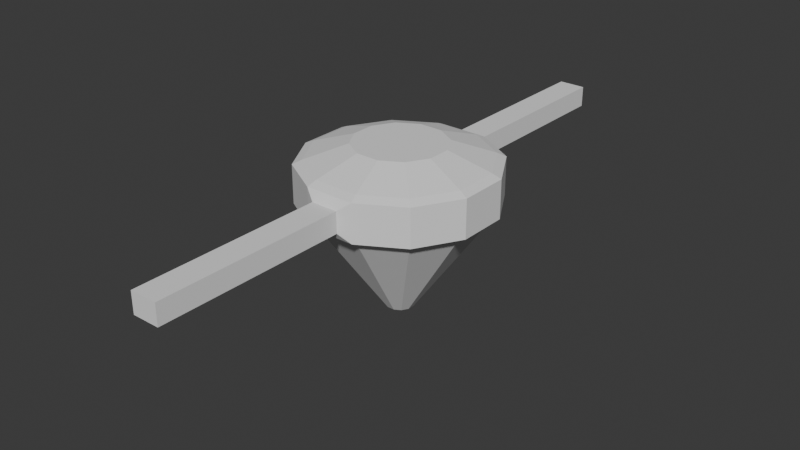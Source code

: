 # Source: LP_Space_Station.blend  (saved by Blender 4.4.32; exported with 4.5.12 LTS)
import bpy
from mathutils import Matrix  # noqa: F401  (used for matrix-valued properties, if any)

bpy.ops.wm.read_factory_settings(use_empty=True)
scene = bpy.context.scene
scene.name = 'Scene'

# ---- collections
col_collection = bpy.data.collections.new('Collection'); scene.collection.children.link(col_collection)

# ---- world
world_world = bpy.data.worlds.new('World'); scene.world = world_world
world_world.use_nodes = True; world_world.node_tree.nodes.clear()
_N = world_world.node_tree.nodes; _L = world_world.node_tree.links
n0 = _N.new('ShaderNodeOutputWorld'); n0.name = 'World Output'; n0.location = (300, 300)
n1 = _N.new('ShaderNodeBackground'); n1.name = 'Background'; n1.location = (10, 300)
n1.inputs[0].default_value = (0.05088, 0.05088, 0.05088, 1.0)
_L.new(n1.outputs[0], n0.inputs[0])
n0.is_active_output = True
world_world.color = (0.05088, 0.05088, 0.05088)
world_world.sun_shadow_jitter_overblur = 0.0

# ---- meshes
me_cylinder = bpy.data.meshes.new('Cylinder')
me_cylinder.from_pydata([(0.9659, 0.2588, -1.0), (0.9659, 0.2588, 1.0), (0.9659, -0.2588, -1.0), (0.9659, -0.2588, 1.0), (0.7071, -0.7071, -1.0), (0.7071, -0.7071, 1.0), (0.2588, -0.9659, -1.0), (0.2588, -0.9659, 1.0), (-0.2588, -0.9659, -1.0), (-0.2588, -0.9659, 1.0), (-0.7071, -0.7071, -1.0), (-0.7071, -0.7071, 1.0), (-0.9659, -0.2588, -1.0), (-0.9659, -0.2588, 1.0), (-0.9659, 0.2588, -1.0), (-0.9659, 0.2588, 1.0), (-0.7071, 0.7071, -1.0), (-0.7071, 0.7071, 1.0), (-0.2588, 0.9659, -1.0), (-0.2588, 0.9659, 1.0), (0.2588, 0.9659, -1.0), (0.2588, 0.9659, 1.0), (0.7071, 0.7071, -1.0), (0.7071, 0.7071, 1.0), (0.8764, 0.2348, -1.209), (0.8764, -0.2348, -1.209), (0.8764, -0.2348, 1.209), (0.8764, 0.2348, 1.209), (0.6415, -0.6415, -1.209), (0.6415, -0.6415, 1.209), (0.2348, -0.8764, -1.209), (0.2348, -0.8764, 1.209), (-0.2348, -0.8764, -1.209), (-0.2348, -0.8764, 1.209), (-0.6415, -0.6415, -1.209), (-0.6415, -0.6415, 1.209), (-0.8764, -0.2348, -1.209), (-0.8764, -0.2348, 1.209), (-0.8764, 0.2348, -1.209), (-0.8764, 0.2348, 1.209), (-0.6415, 0.6415, -1.209), (-0.6415, 0.6415, 1.209), (-0.2348, 0.8764, -1.209), (-0.2348, 0.8764, 1.209), (0.2348, 0.8764, -1.209), (0.2348, 0.8764, 1.209), (0.6415, 0.6415, -1.209), (0.6415, 0.6415, 1.209), (0.1414, 0.0379, -6.682), (0.1414, -0.0379, -6.682), (0.1035, -0.1035, -6.682), (0.0379, -0.1414, -6.682), (-0.0379, -0.1414, -6.682), (-0.1035, -0.1035, -6.682), (-0.1414, -0.0379, -6.682), (-0.1414, 0.0379, -6.682), (-0.1035, 0.1035, -6.682), (-0.0379, 0.1414, -6.682), (0.0379, 0.1414, -6.682), (0.1035, 0.1035, -6.682), (0.4563, -0.1223, 1.942), (0.4563, 0.1223, 1.942), (0.334, -0.334, 1.942), (0.1223, -0.4563, 1.942), (-0.1223, -0.4563, 1.942), (-0.334, -0.334, 1.942), (-0.4563, -0.1223, 1.942), (-0.4563, 0.1223, 1.942), (-0.334, 0.334, 1.942), (-0.1223, 0.4563, 1.942), (0.1223, 0.4563, 1.942), (0.334, 0.334, 1.942), (0.1415, -1.028, 0.5466), (0.1415, -1.028, -0.5466), (-0.1415, -1.028, -0.5466), (-0.1415, -1.028, 0.5466), (-0.1415, 1.028, 0.5466), (-0.1415, 1.028, -0.5466), (0.1415, 1.028, -0.5466), (0.1415, 1.028, 0.5466), (0.1415, -3.0, 0.5466), (0.1415, -3.0, -0.5466), (-0.1415, -3.0, -0.5466), (-0.1415, -3.0, 0.5466), (-0.1415, 3.0, 0.5466), (-0.1415, 3.0, -0.5466), (0.1415, 3.0, -0.5466), (0.1415, 3.0, 0.5466)], [], [(0, 1, 3, 2), (2, 3, 5, 4), (4, 5, 7, 6), (21, 20, 78, 79), (8, 9, 11, 10), (10, 11, 13, 12), (12, 13, 15, 14), (14, 15, 17, 16), (16, 17, 19, 18), (8, 6, 73, 74), (23, 21, 45, 47), (20, 21, 23, 22), (22, 23, 1, 0), (13, 11, 35, 37), (43, 41, 68, 69), (34, 36, 54, 53), (6, 8, 32, 30), (16, 18, 42, 40), (9, 7, 31, 33), (19, 17, 41, 43), (2, 4, 28, 25), (12, 14, 38, 36), (22, 0, 24, 46), (5, 3, 26, 29), (15, 13, 37, 39), (1, 23, 47, 27), (8, 10, 34, 32), (18, 20, 44, 42), (11, 9, 33, 35), (21, 19, 43, 45), (4, 6, 30, 28), (14, 16, 40, 38), (0, 2, 25, 24), (7, 5, 29, 31), (17, 15, 39, 41), (3, 1, 27, 26), (10, 12, 36, 34), (20, 22, 46, 44), (48, 49, 50, 51, 52, 53, 54, 55, 56, 57, 58, 59), (24, 25, 49, 48), (38, 40, 56, 55), (28, 30, 51, 50), (42, 44, 58, 57), (32, 34, 53, 52), (46, 24, 48, 59), (36, 38, 55, 54), (25, 28, 50, 49), (40, 42, 57, 56), (30, 32, 52, 51), (44, 46, 59, 58), (60, 61, 71, 70, 69, 68, 67, 66, 65, 64, 63, 62), (33, 31, 63, 64), (47, 45, 70, 71), (37, 35, 65, 66), (26, 27, 61, 60), (41, 39, 67, 68), (31, 29, 62, 63), (45, 43, 69, 70), (35, 33, 64, 65), (27, 47, 71, 61), (39, 37, 66, 67), (29, 26, 60, 62), (72, 75, 83, 80), (76, 79, 87, 84), (20, 18, 77, 78), (7, 9, 75, 72), (6, 7, 72, 73), (19, 21, 79, 76), (18, 19, 76, 77), (9, 8, 74, 75), (81, 80, 83, 82), (73, 72, 80, 81), (75, 74, 82, 83), (74, 73, 81, 82), (85, 84, 87, 86), (77, 76, 84, 85), (79, 78, 86, 87), (78, 77, 85, 86)])
_uv = me_cylinder.uv_layers.new(name='UVMap')
_uv.uv.foreach_set('vector', [1.0, 0.5, 1.0, 1.0, 0.9167, 1.0, 0.9167, 0.5, 0.9167, 0.5, 0.9167, 1.0, 0.8333, 1.0, 0.8333, 0.5, 0.8333, 0.5, 0.8333, 1.0, 0.75, 1.0, 0.75, 0.5, 0.1667, 1.0, 0.1667, 0.5, 0.1667, 0.5, 0.1667, 1.0, 0.6667, 0.5, 0.6667, 1.0, 0.5833, 1.0, 0.5833, 0.5, 0.5833, 0.5, 0.5833, 1.0, 0.5, 1.0, 0.5, 0.5, 0.5, 0.5, 0.5, 1.0, 0.4167, 1.0, 0.4167, 0.5, 0.4167, 0.5, 0.4167, 1.0, 0.3333, 1.0, 0.3333, 0.5, 0.3333, 0.5, 0.3333, 1.0, 0.25, 1.0, 0.25, 0.5, 0.6667, 0.5, 0.75, 0.5, 0.75, 0.5, 0.6667, 0.5, 0.08333, 1.0, 0.1667, 1.0, 0.1667, 1.0, 0.08333, 1.0, 0.1667, 0.5, 0.1667, 1.0, 0.08333, 1.0, 0.08333, 0.5, 0.08333, 0.5, 0.08333, 1.0, 7.451e-08, 1.0, 7.451e-08, 0.5, 0.5, 1.0, 0.5833, 1.0, 0.5833, 1.0, 0.5, 1.0, 0.25, 1.0, 0.3333, 1.0, 0.3333, 1.0, 0.25, 1.0, 0.5833, 0.5, 0.5, 0.5, 0.5, 0.5, 0.5833, 0.5, 0.75, 0.5, 0.6667, 0.5, 0.6667, 0.5, 0.75, 0.5, 0.3333, 0.5, 0.25, 0.5, 0.25, 0.5, 0.3333, 0.5, 0.6667, 1.0, 0.75, 1.0, 0.75, 1.0, 0.6667, 1.0, 0.25, 1.0, 0.3333, 1.0, 0.3333, 1.0, 0.25, 1.0, 0.9167, 0.5, 0.8333, 0.5, 0.8333, 0.5, 0.9167, 0.5, 0.5, 0.5, 0.4167, 0.5, 0.4167, 0.5, 0.5, 0.5, 0.08333, 0.5, 7.451e-08, 0.5, 7.451e-08, 0.5, 0.08333, 0.5, 0.8333, 1.0, 0.9167, 1.0, 0.9167, 1.0, 0.8333, 1.0, 0.4167, 1.0, 0.5, 1.0, 0.5, 1.0, 0.4167, 1.0, 7.451e-08, 1.0, 0.08333, 1.0, 0.08333, 1.0, 7.451e-08, 1.0, 0.6667, 0.5, 0.5833, 0.5, 0.5833, 0.5, 0.6667, 0.5, 0.25, 0.5, 0.1667, 0.5, 0.1667, 0.5, 0.25, 0.5, 0.5833, 1.0, 0.6667, 1.0, 0.6667, 1.0, 0.5833, 1.0, 0.1667, 1.0, 0.25, 1.0, 0.25, 1.0, 0.1667, 1.0, 0.8333, 0.5, 0.75, 0.5, 0.75, 0.5, 0.8333, 0.5, 0.4167, 0.5, 0.3333, 0.5, 0.3333, 0.5, 0.4167, 0.5, 1.0, 0.5, 0.9167, 0.5, 0.9167, 0.5, 1.0, 0.5, 0.75, 1.0, 0.8333, 1.0, 0.8333, 1.0, 0.75, 1.0, 0.3333, 1.0, 0.4167, 1.0, 0.4167, 1.0, 0.3333, 1.0, 0.9167, 1.0, 1.0, 1.0, 1.0, 1.0, 0.9167, 1.0, 0.5833, 0.5, 0.5, 0.5, 0.5, 0.5, 0.5833, 0.5, 0.1667, 0.5, 0.08333, 0.5, 0.08333, 0.5, 0.1667, 0.5, 0.75, 0.49, 0.87, 0.4578, 0.9578, 0.37, 0.99, 0.25, 0.9578, 0.13, 0.87, 0.04215, 0.75, 0.01, 0.63, 0.04215, 0.5422, 0.13, 0.51, 0.25, 0.5422, 0.37, 0.63, 0.4578, 1.0, 0.5, 0.9167, 0.5, 0.9167, 0.5, 1.0, 0.5, 0.4167, 0.5, 0.3333, 0.5, 0.3333, 0.5, 0.4167, 0.5, 0.8333, 0.5, 0.75, 0.5, 0.75, 0.5, 0.8333, 0.5, 0.25, 0.5, 0.1667, 0.5, 0.1667, 0.5, 0.25, 0.5, 0.6667, 0.5, 0.5833, 0.5, 0.5833, 0.5, 0.6667, 0.5, 0.08333, 0.5, 7.451e-08, 0.5, 7.451e-08, 0.5, 0.08333, 0.5, 0.5, 0.5, 0.4167, 0.5, 0.4167, 0.5, 0.5, 0.5, 0.9167, 0.5, 0.8333, 0.5, 0.8333, 0.5, 0.9167, 0.5, 0.3333, 0.5, 0.25, 0.5, 0.25, 0.5, 0.3333, 0.5, 0.75, 0.5, 0.6667, 0.5, 0.6667, 0.5, 0.75, 0.5, 0.1667, 0.5, 0.08333, 0.5, 0.08333, 0.5, 0.1667, 0.5, 0.37, 0.4578, 0.25, 0.49, 0.13, 0.4578, 0.04215, 0.37, 0.01, 0.25, 0.04215, 0.13, 0.13, 0.04215, 0.25, 0.01, 0.37, 0.04215, 0.4578, 0.13, 0.49, 0.25, 0.4578, 0.37, 0.6667, 1.0, 0.75, 1.0, 0.75, 1.0, 0.6667, 1.0, 0.08333, 1.0, 0.1667, 1.0, 0.1667, 1.0, 0.08333, 1.0, 0.5, 1.0, 0.5833, 1.0, 0.5833, 1.0, 0.5, 1.0, 0.9167, 1.0, 1.0, 1.0, 1.0, 1.0, 0.9167, 1.0, 0.3333, 1.0, 0.4167, 1.0, 0.4167, 1.0, 0.3333, 1.0, 0.75, 1.0, 0.8333, 1.0, 0.8333, 1.0, 0.75, 1.0, 0.1667, 1.0, 0.25, 1.0, 0.25, 1.0, 0.1667, 1.0, 0.5833, 1.0, 0.6667, 1.0, 0.6667, 1.0, 0.5833, 1.0, 7.451e-08, 1.0, 0.08333, 1.0, 0.08333, 1.0, 7.451e-08, 1.0, 0.4167, 1.0, 0.5, 1.0, 0.5, 1.0, 0.4167, 1.0, 0.8333, 1.0, 0.9167, 1.0, 0.9167, 1.0, 0.8333, 1.0, 0.75, 1.0, 0.6667, 1.0, 0.6667, 1.0, 0.75, 1.0, 0.25, 1.0, 0.1667, 1.0, 0.1667, 1.0, 0.25, 1.0, 0.1667, 0.5, 0.25, 0.5, 0.25, 0.5, 0.1667, 0.5, 0.75, 1.0, 0.6667, 1.0, 0.6667, 1.0, 0.75, 1.0, 0.75, 0.5, 0.75, 1.0, 0.75, 1.0, 0.75, 0.5, 0.25, 1.0, 0.1667, 1.0, 0.1667, 1.0, 0.25, 1.0, 0.25, 0.5, 0.25, 1.0, 0.25, 1.0, 0.25, 0.5, 0.6667, 1.0, 0.6667, 0.5, 0.6667, 0.5, 0.6667, 1.0, 0.75, 0.5, 0.75, 1.0, 0.6667, 1.0, 0.6667, 0.5, 0.75, 0.5, 0.75, 1.0, 0.75, 1.0, 0.75, 0.5, 0.6667, 1.0, 0.6667, 0.5, 0.6667, 0.5, 0.6667, 1.0, 0.6667, 0.5, 0.75, 0.5, 0.75, 0.5, 0.6667, 0.5, 0.25, 0.5, 0.25, 1.0, 0.1667, 1.0, 0.1667, 0.5, 0.25, 0.5, 0.25, 1.0, 0.25, 1.0, 0.25, 0.5, 0.1667, 1.0, 0.1667, 0.5, 0.1667, 0.5, 0.1667, 1.0, 0.1667, 0.5, 0.25, 0.5, 0.25, 0.5, 0.1667, 0.5])
me_cylinder.update()

# ---- objects
ob_cylinder = bpy.data.objects.new('Cylinder', me_cylinder)

# ---- transforms, parenting, visibility, modifiers, constraints
ob_cylinder.location = (0.0, 0.0, 0.0)
ob_cylinder.scale = (1.0, 1.0, 0.2)

# ---- collection membership
col_collection.objects.link(ob_cylinder)

# ---- scene / render settings (as saved in the file)
scene.frame_start = 1; scene.frame_end = 250; scene.frame_set(1)
scene.render.engine = 'BLENDER_EEVEE_NEXT'
bpy.context.view_layer.update()

# ---- added for rendering (the .blend has no active camera and no usable light): camera, sun
cam_auto = bpy.data.cameras.new('AutoCamera')
cam_auto.lens = 50.0
cam_auto.sensor_width = 36.0
cam_auto.clip_end = 1000.0
ob_auto_camera = bpy.data.objects.new('AutoCamera', cam_auto)
scene.collection.objects.link(ob_auto_camera)
ob_auto_camera.location = (6.04643, -7.25571, 4.36313)
ob_auto_camera.rotation_euler = (1.09748, -7.21219e-08, 0.694738)
scene.camera = ob_auto_camera
light_auto_sun = bpy.data.lights.new('AutoSun', 'SUN')
light_auto_sun.energy = 3.0
light_auto_sun.angle = 0.0523599
ob_auto_sun = bpy.data.objects.new('AutoSun', light_auto_sun)
scene.collection.objects.link(ob_auto_sun)
ob_auto_sun.rotation_euler = (0.872665, 0.174533, 0.523599)
bpy.context.view_layer.update()
